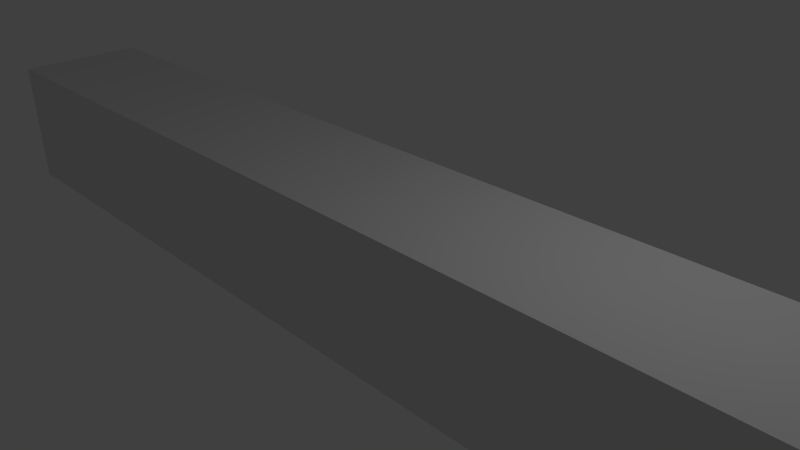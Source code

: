 # Source: spikes.blend  (saved by Blender 2.75.0; exported with 4.5.12 LTS)
import bpy
from mathutils import Matrix  # noqa: F401  (used for matrix-valued properties, if any)

bpy.ops.wm.read_factory_settings(use_empty=True)
scene = bpy.context.scene
scene.name = 'Scene'

# ---- collections
col_collection_1 = bpy.data.collections.new('Collection 1'); scene.collection.children.link(col_collection_1)

# ---- materials (node trees are filled in below, after node groups)
mat_material = bpy.data.materials.new('Material')
mat_material.alpha_threshold = 0.0
mat_material.use_transparent_shadow = False
mat_material.roughness = 0.5
mat_material.line_color = (0.0, 0.0, 0.0, 1.0)

# ---- material node trees

# ---- world
world_world = bpy.data.worlds.new('World'); scene.world = world_world
world_world.color = (0.05088, 0.05088, 0.05088)
world_world.use_sun_shadow = False
world_world.sun_shadow_jitter_overblur = 0.0
world_world.cycles.sampling_method = 'MANUAL'
world_world.cycles.sample_map_resolution = 256

# ---- cameras
cam_camera = bpy.data.cameras.new('Camera')
cam_camera.clip_end = 100.0
cam_camera.lens = 35.0
cam_camera.sensor_width = 32.0
cam_camera.sensor_height = 18.0
cam_camera.ortho_scale = 7.314
cam_camera.dof.focus_distance = 0.0
cam_camera.dof.aperture_fstop = 128.0

# ---- lights
light_lamp = bpy.data.lights.new('Lamp', 'POINT')
light_lamp.transmission_factor = 0.0
light_lamp.cutoff_distance = 30.0
light_lamp.energy = 100.0
light_lamp.shadow_buffer_clip_start = 1.001
light_lamp.shadow_soft_size = 0.1
light_lamp.shadow_maximum_resolution = 0.006
light_lamp.use_absolute_resolution = True
light_lamp.cycles.use_multiple_importance_sampling = False

# ---- meshes
me_cube = bpy.data.meshes.new('Cube')
me_cube.from_pydata([(8.0, 1.0, -1.0), (8.0, -1.0, -1.0), (-8.0, -1.0, -1.0), (-8.0, 1.0, -1.0), (8.0, 1.0, 1.0), (8.0, -1.0, 1.0), (-8.0, -1.0, 1.0), (-8.0, 1.0, 1.0)], [], [(0, 1, 2, 3), (4, 7, 6, 5), (0, 4, 5, 1), (1, 5, 6, 2), (2, 6, 7, 3), (4, 0, 3, 7)])
_uv = me_cube.uv_layers.new(name='UVMap')
_uv.uv.foreach_set('vector', [0.0001701, 0.6234, 0.0001754, 0.4985, 0.9998, 0.4985, 0.9998, 0.6235, 0.0001643, 0.7491, 0.9998, 0.7491, 0.9998, 0.8741, 0.0001594, 0.874, 0.2518, 0.3732, 0.2518, 0.4982, 0.1268, 0.4982, 0.1268, 0.3732, 0.9998, 0.6238, 0.9998, 0.7487, 0.0001695, 0.7488, 0.0001652, 0.6238, 0.1265, 0.3732, 0.1265, 0.4982, 0.001545, 0.4982, 0.001551, 0.3732, 0.0001531, 0.9993, 0.0001587, 0.8744, 0.9998, 0.8744, 0.9998, 0.9994])
me_cube.materials.append(mat_material)
me_cube.use_remesh_preserve_volume = False
me_cube.use_remesh_preserve_attributes = False
me_cube.use_mirror_vertex_groups = False
me_cube.update()

# ---- objects
ob_cube = bpy.data.objects.new('Cube', me_cube)
ob_lamp = bpy.data.objects.new('Lamp', light_lamp)
ob_camera = bpy.data.objects.new('Camera', cam_camera)

# ---- transforms, parenting, visibility, modifiers, constraints
ob_cube.location = (0.0, 0.0, 0.0)
ob_cube.lock_rotations_4d = False
ob_cube.empty_display_type = 'ARROWS'
ob_cube.lineart.crease_threshold = 0.0
ob_lamp.location = (4.076, 1.005, 5.904)
ob_lamp.rotation_euler = (0.6503, 0.05522, 1.866)
ob_lamp.lock_rotations_4d = False
ob_lamp.empty_display_type = 'ARROWS'
ob_lamp.color = (0.0, 0.0, 0.0, 0.0)
ob_lamp.lineart.crease_threshold = 0.0
ob_camera.location = (7.481, -6.508, 5.344)
ob_camera.rotation_euler = (1.109, 0.01082, 0.8149)
ob_camera.lock_rotations_4d = False
ob_camera.empty_display_type = 'ARROWS'
ob_camera.color = (0.0, 0.0, 0.0, 0.0)
ob_camera.display_type = 'WIRE'
ob_camera.lineart.crease_threshold = 0.0

# ---- collection membership
col_collection_1.objects.link(ob_cube)
col_collection_1.objects.link(ob_lamp)
col_collection_1.objects.link(ob_camera)

# ---- scene / render settings (as saved in the file)
scene.camera = ob_camera
scene.frame_start = 1; scene.frame_end = 250; scene.frame_set(1)
scene.render.engine = 'BLENDER_EEVEE_NEXT'
scene.render.resolution_percentage = 50
scene.render.dither_intensity = 0.0
scene.cycles.use_denoising = False
scene.cycles.samples = 10
scene.cycles.sampling_pattern = 'TABULATED_SOBOL'
scene.cycles.light_sampling_threshold = 0.0
scene.cycles.use_adaptive_sampling = False
scene.cycles.use_light_tree = False
scene.cycles.blur_glossy = 0.0
scene.cycles.pixel_filter_type = 'GAUSSIAN'
scene.cycles.sample_clamp_indirect = 0.0
scene.view_settings.view_transform = 'Standard'
bpy.context.view_layer.update()
